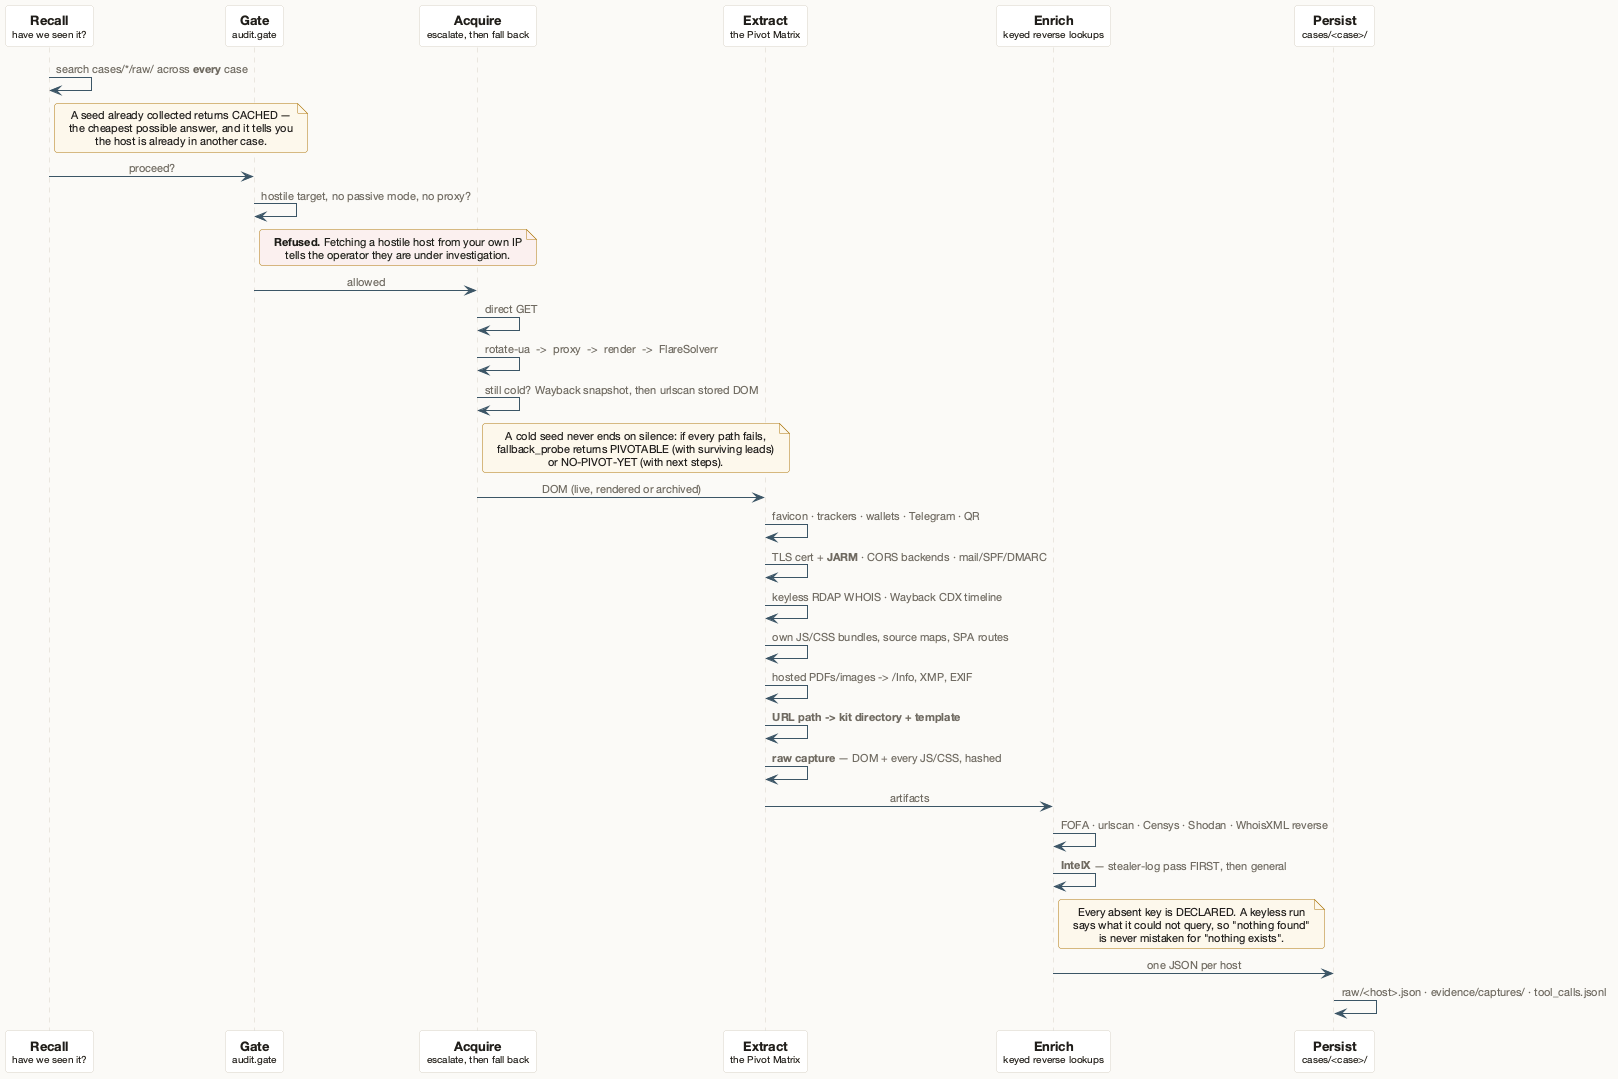

The diagram above was rendered by PlantUML. Its source (embedded in the PNG):
@startuml
' WHAT ACTUALLY HAPPENS TO ONE SEED — the inside of a single pivot_extract call.
' Read left to right as time. Everything before "Extract" exists so that a hostile, dead or
' Cloudflare-fronted target still produces a verdict instead of silence.
!include _theme.puml

participant "**Recall**\n<size:10>have we seen it?</size>" as R
participant "**Gate**\n<size:10>audit.gate</size>" as G
participant "**Acquire**\n<size:10>escalate, then fall back</size>" as A
participant "**Extract**\n<size:10>the Pivot Matrix</size>" as E
participant "**Enrich**\n<size:10>keyed reverse lookups</size>" as N
participant "**Persist**\n<size:10>cases/<case>/</size>" as P

R -> R : search cases/*/raw/ across **every** case
note right of R
  A seed already collected returns CACHED —
  the cheapest possible answer, and it tells you
  the host is already in another case.
end note

R -> G : proceed?
G -> G : hostile target, no passive mode, no proxy?
note right of G #FBF0EF
  **Refused.** Fetching a hostile host from your own IP
  tells the operator they are under investigation.
end note

G -> A : allowed
A -> A : direct GET
A -> A : rotate-ua  ->  proxy  ->  render  ->  FlareSolverr
A -> A : still cold? Wayback snapshot, then urlscan stored DOM
note right of A
  A cold seed never ends on silence: if every path fails,
  fallback_probe returns PIVOTABLE (with surviving leads)
  or NO-PIVOT-YET (with next steps).
end note

A -> E : DOM (live, rendered or archived)
E -> E : favicon · trackers · wallets · Telegram · QR
E -> E : TLS cert + **JARM** · CORS backends · mail/SPF/DMARC
E -> E : keyless RDAP WHOIS · Wayback CDX timeline
E -> E : own JS/CSS bundles, source maps, SPA routes
E -> E : hosted PDFs/images -> /Info, XMP, EXIF
E -> E : **URL path -> kit directory + template**
E -> E : **raw capture** — DOM + every JS/CSS, hashed

E -> N : artifacts
N -> N : FOFA · urlscan · Censys · Shodan · WhoisXML reverse
N -> N : **IntelX** — stealer-log pass FIRST, then general
note right of N #FDF8EC
  Every absent key is DECLARED. A keyless run
  says what it could not query, so "nothing found"
  is never mistaken for "nothing exists".
end note

N -> P : one JSON per host
P -> P : raw/<host>.json · evidence/captures/ · tool_calls.jsonl
@enduml